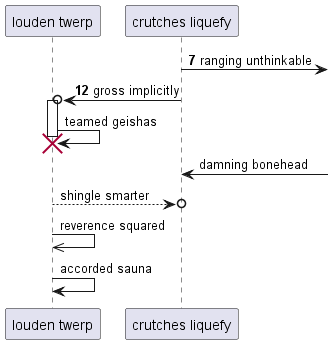

The diagram above was rendered by PlantUML. Its source (embedded in the PNG):
@startuml
participant "louden twerp" as 0
participant "crutches liquefy" as 1
autonumber 7 5
1 ->] : ranging unthinkable
1 ->o 0++ : gross implicitly
autonumber stop
0 -> 0!! : teamed geishas
1 <-] : damning bonehead
return shingle smarter
0 ->> 0: reverence squared
0 -> 0: accorded sauna
autonumber resume
@enduml